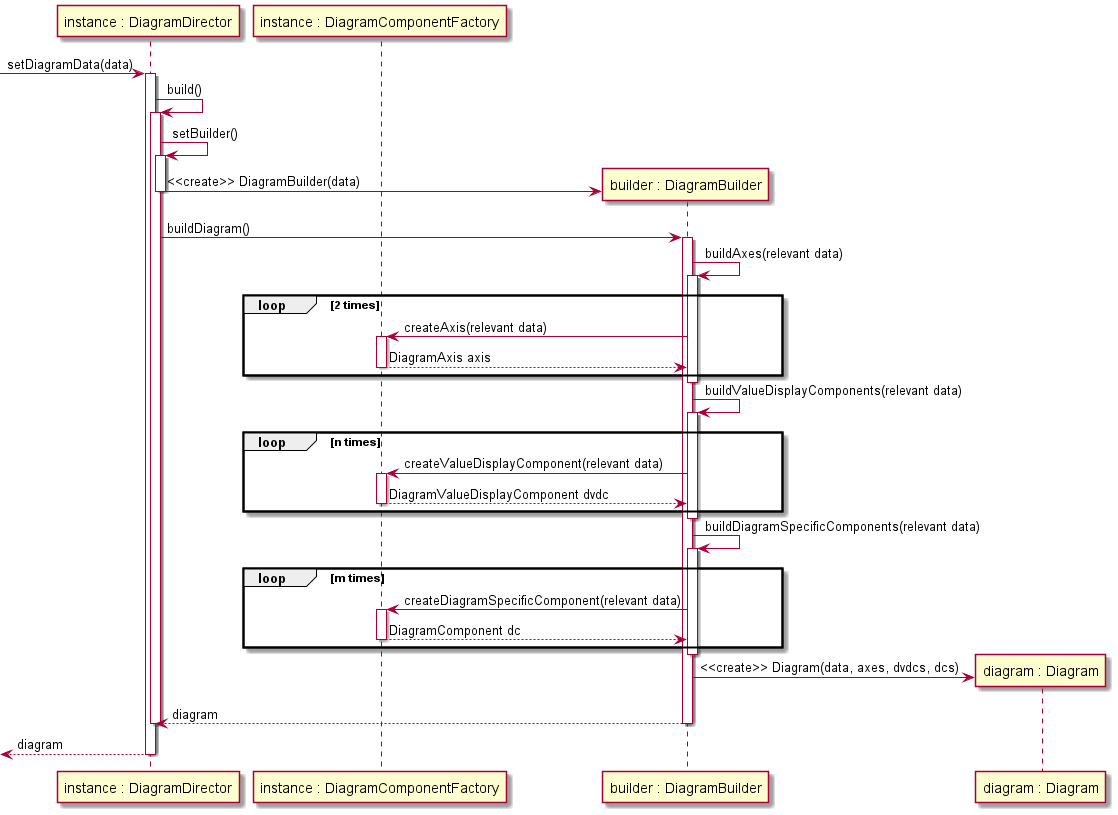

The diagram above was rendered by PlantUML. Its source (embedded in the PNG):
@startuml DiagramCreation
participant "instance : DiagramDirector" as DiagramDirector
participant "instance : DiagramComponentFactory" as DiagramComponentFactory
participant "builder : DiagramBuilder" as DiagramBuilder
participant "diagram : Diagram" as Diagram
-> DiagramDirector ++: setDiagramData(data)
DiagramDirector -> DiagramDirector ++: build()
DiagramDirector -> DiagramDirector ++: setBuilder()
DiagramDirector -> DiagramBuilder **: <<create>> DiagramBuilder(data)
deactivate DiagramDirector
DiagramDirector -> DiagramBuilder ++: buildDiagram()
DiagramBuilder -> DiagramBuilder ++: buildAxes(relevant data)
loop 2 times
DiagramBuilder -> DiagramComponentFactory ++: createAxis(relevant data)
return DiagramAxis axis
end
deactivate DiagramBuilder
DiagramBuilder -> DiagramBuilder ++: buildValueDisplayComponents(relevant data)
loop n times
DiagramBuilder -> DiagramComponentFactory ++: createValueDisplayComponent(relevant data)
return DiagramValueDisplayComponent dvdc
end
deactivate DiagramBuilder
DiagramBuilder -> DiagramBuilder ++: buildDiagramSpecificComponents(relevant data)
loop m times
DiagramBuilder -> DiagramComponentFactory ++: createDiagramSpecificComponent(relevant data)
return DiagramComponent dc
end
deactivate DiagramBuilder
DiagramBuilder -> Diagram **: <<create>> Diagram(data, axes, dvdcs, dcs)
return diagram
deactivate DiagramDirector
return diagram
@enduml